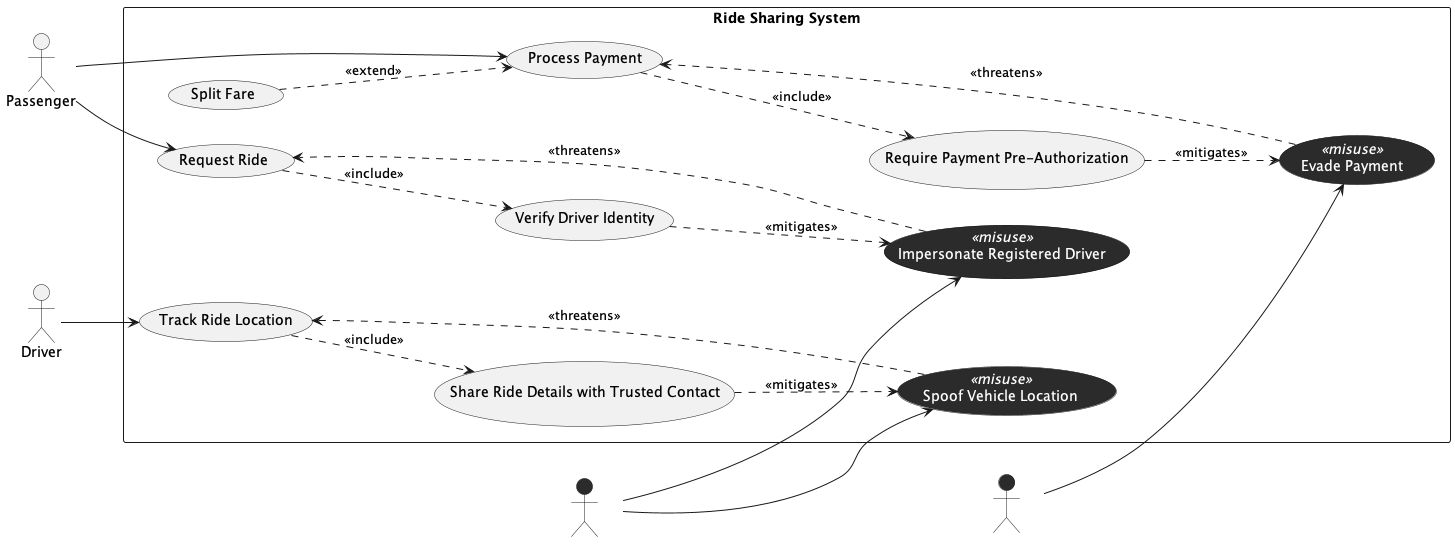

The diagram above was rendered by PlantUML. Its source (embedded in the PNG):
@startuml
left to right direction
skinparam packageStyle rectangle

' ===== Styling =====
' Misuse cases: dark fill, white text (includes stereotype), and stereotype explicitly colored
skinparam usecase<<misuse>> {
  BackgroundColor #2B2B2B
  BorderColor #1A1A1A
  FontColor #FFFFFF
  StereotypeFontColor #FFFFFF
}

' Misactors: dark fill, white label text
skinparam actor<<misactor>> {
  BackgroundColor #2B2B2B
  BorderColor #1A1A1A
  FontColor #FFFFFF
}

' ===== Actors & Misactors =====
actor Passenger
actor Driver

actor "Fake Driver" as FakeDriver <<misactor>>
actor "Fare Cheat" as FareCheat <<misactor>>

rectangle "Ride Sharing System" {

  ' ===== Legitimate Use Cases =====
  usecase "Request Ride" as UC_Request
  usecase "Process Payment" as UC_Payment
  usecase "Track Ride Location" as UC_Track

  ' ===== Extending Use Case =====
  usecase "Split Fare" as UC_Split

  ' ===== Security Use Cases =====
  usecase "Verify Driver Identity" as SUC_Verify
  usecase "Share Ride Details with Trusted Contact" as SUC_Share
  usecase "Require Payment Pre-Authorization" as SUC_PreAuth

  ' ===== Misuse Cases =====
  usecase "Impersonate Registered Driver" as MUC_Impersonate <<misuse>>
  usecase "Spoof Vehicle Location" as MUC_Spoof <<misuse>>
  usecase "Evade Payment" as MUC_Evade <<misuse>>
}

' ===== Initiation Associations =====
Passenger --> UC_Request
Passenger --> UC_Payment
Driver --> UC_Track

' ===== Include Relationships =====
UC_Request ..> SUC_Verify : <<include>>
UC_Track ..> SUC_Share : <<include>>
UC_Payment ..> SUC_PreAuth : <<include>>

' ===== Extend Relationship =====
UC_Split ..> UC_Payment : <<extend>>

' ===== Misactor Associations =====
FakeDriver --> MUC_Impersonate
FakeDriver --> MUC_Spoof
FareCheat --> MUC_Evade

' ===== Threatens Relationships =====
MUC_Impersonate ..> UC_Request : <<threatens>>
MUC_Spoof ..> UC_Track : <<threatens>>
MUC_Evade ..> UC_Payment : <<threatens>>

' ===== Mitigates Relationships =====
SUC_Verify ..> MUC_Impersonate : <<mitigates>>
SUC_Share ..> MUC_Spoof : <<mitigates>>
SUC_PreAuth ..> MUC_Evade : <<mitigates>>

@enduml